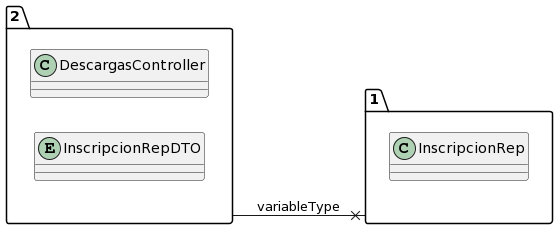

The diagram above was rendered by PlantUML. Its source (embedded in the PNG):
@startuml
allow_mixing
left to right direction
package "2"{
class DescargasController
entity InscripcionRepDTO

}
package "1"{
class InscripcionRep

}
"2" --x "1":variableType
@enduml